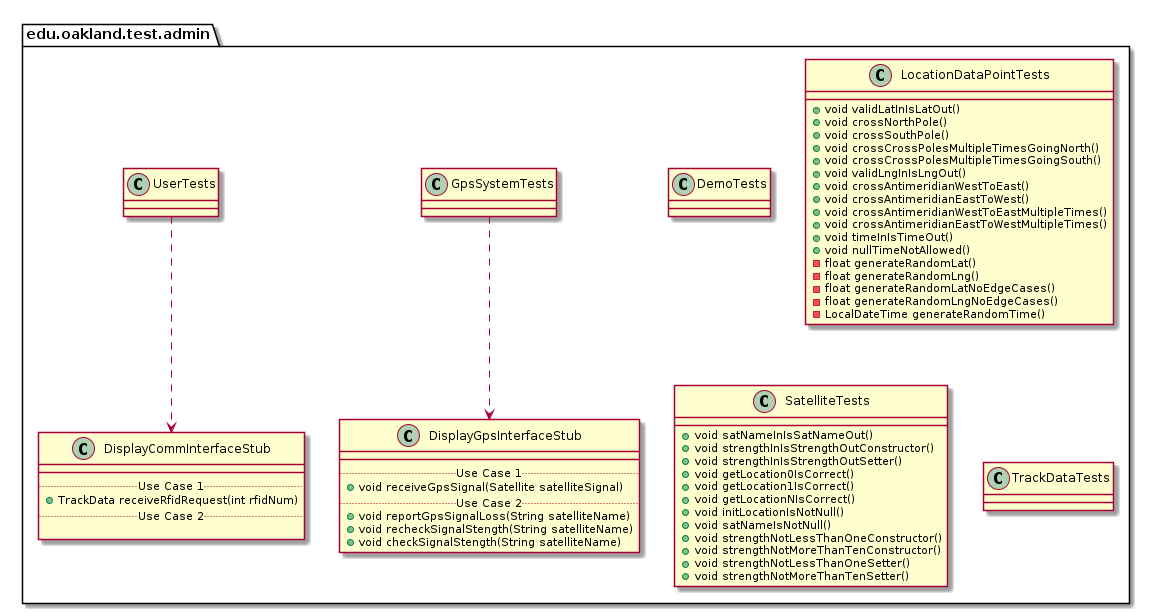

The diagram above was rendered by PlantUML. Its source (embedded in the PNG):
@startuml AdminTestPackage_InternalDependencies

package edu.oakland.test.admin {
    
}


package edu.oakland.test.admin {
    class DemoTests {

    }
}


package edu.oakland.test.admin {
    class GpsSystemTests {

    }
}



package edu.oakland.test.admin {
    class DisplayGpsInterfaceStub {
        __
        .. Use Case 1 ..
        + void receiveGpsSignal(Satellite satelliteSignal)
        .. Use Case 2 ..
        + void reportGpsSignalLoss(String satelliteName)
        + void recheckSignalStength(String satelliteName)
        + void checkSignalStength(String satelliteName)
    }
}

GpsSystemTests ..> DisplayGpsInterfaceStub

package edu.oakland.test.admin {
    class UserTests {

    }
}



package edu.oakland.test.admin {
    class DisplayCommInterfaceStub {
        __
        .. Use Case 1 ..
        + TrackData receiveRfidRequest(int rfidNum)
        .. Use Case 2 ..

    }
}

UserTests ..> DisplayCommInterfaceStub

package edu.oakland.test.admin {
    class LocationDataPointTests {
        + void validLatInIsLatOut()
        + void crossNorthPole()
        + void crossSouthPole()
        + void crossCrossPolesMultipleTimesGoingNorth()
        + void crossCrossPolesMultipleTimesGoingSouth()
        + void validLngInIsLngOut()
        + void crossAntimeridianWestToEast()
        + void crossAntimeridianEastToWest()
        + void crossAntimeridianWestToEastMultipleTimes()
        + void crossAntimeridianEastToWestMultipleTimes()
        + void timeInIsTimeOut()
        + void nullTimeNotAllowed()
        - float generateRandomLat()
        - float generateRandomLng()
        - float generateRandomLatNoEdgeCases()
        - float generateRandomLngNoEdgeCases()
        - LocalDateTime generateRandomTime()
    }
}


package edu.oakland.test.admin {
    class SatelliteTests {
       + void satNameInIsSatNameOut()
       + void strengthInIsStrengthOutConstructor()
       + void strengthInIsStrengthOutSetter()
       + void getLocation0IsCorrect()
       + void getLocation1IsCorrect()
       + void getLocationNIsCorrect()
       + void initLocationIsNotNull()
       + void satNameIsNotNull() 
       + void strengthNotLessThanOneConstructor()
       + void strengthNotMoreThanTenConstructor()
       + void strengthNotLessThanOneSetter()
       + void strengthNotMoreThanTenSetter()
    }
}


package edu.oakland.test.admin {
    class TrackDataTests {
        
    }
}


@enduml